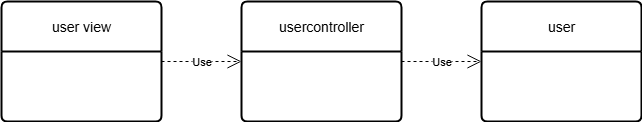

The diagram above was exported from draw.io. Its source (the exported page's mxGraphModel, read from the mxfile embedded in the PNG):
<mxGraphModel dx="1426" dy="819" grid="1" gridSize="10" guides="1" tooltips="1" connect="1" arrows="1" fold="1" page="1" pageScale="1" pageWidth="827" pageHeight="1169" math="0" shadow="0">
  <root>
    <mxCell id="0" />
    <mxCell id="1" parent="0" />
    <mxCell id="lBq_v4wfNp6LxzqmwNla-5" value="user view" style="swimlane;childLayout=stackLayout;horizontal=1;startSize=50;horizontalStack=0;rounded=1;fontSize=14;fontStyle=0;strokeWidth=2;resizeParent=0;resizeLast=1;shadow=0;dashed=0;align=center;arcSize=4;whiteSpace=wrap;html=1;" vertex="1" parent="1">
      <mxGeometry x="110" y="260" width="160" height="120" as="geometry">
        <mxRectangle x="110" y="260" width="80" height="50" as="alternateBounds" />
      </mxGeometry>
    </mxCell>
    <mxCell id="lBq_v4wfNp6LxzqmwNla-13" value="usercontroller" style="swimlane;childLayout=stackLayout;horizontal=1;startSize=50;horizontalStack=0;rounded=1;fontSize=14;fontStyle=0;strokeWidth=2;resizeParent=0;resizeLast=1;shadow=0;dashed=0;align=center;arcSize=4;whiteSpace=wrap;html=1;" vertex="1" parent="1">
      <mxGeometry x="350" y="260" width="160" height="120" as="geometry" />
    </mxCell>
    <mxCell id="lBq_v4wfNp6LxzqmwNla-15" value="user" style="swimlane;childLayout=stackLayout;horizontal=1;startSize=50;horizontalStack=0;rounded=1;fontSize=14;fontStyle=0;strokeWidth=2;resizeParent=0;resizeLast=1;shadow=0;dashed=0;align=center;arcSize=4;whiteSpace=wrap;html=1;" vertex="1" parent="1">
      <mxGeometry x="590" y="260" width="160" height="120" as="geometry" />
    </mxCell>
    <mxCell id="5ucyjKoavo7QCDrgfOKX-3" value="Use" style="endArrow=open;endSize=12;dashed=1;html=1;rounded=0;exitX=1;exitY=0.5;exitDx=0;exitDy=0;entryX=0;entryY=0.5;entryDx=0;entryDy=0;" edge="1" parent="1" source="lBq_v4wfNp6LxzqmwNla-5" target="lBq_v4wfNp6LxzqmwNla-13">
      <mxGeometry width="160" relative="1" as="geometry">
        <mxPoint x="280" y="379" as="sourcePoint" />
        <mxPoint x="440" y="379" as="targetPoint" />
      </mxGeometry>
    </mxCell>
    <mxCell id="5ucyjKoavo7QCDrgfOKX-4" value="Use" style="endArrow=open;endSize=12;dashed=1;html=1;rounded=0;exitX=1;exitY=0.5;exitDx=0;exitDy=0;entryX=0;entryY=0.5;entryDx=0;entryDy=0;" edge="1" parent="1" source="lBq_v4wfNp6LxzqmwNla-13" target="lBq_v4wfNp6LxzqmwNla-15">
      <mxGeometry width="160" relative="1" as="geometry">
        <mxPoint x="490" y="330" as="sourcePoint" />
        <mxPoint x="570" y="330" as="targetPoint" />
      </mxGeometry>
    </mxCell>
  </root>
</mxGraphModel>